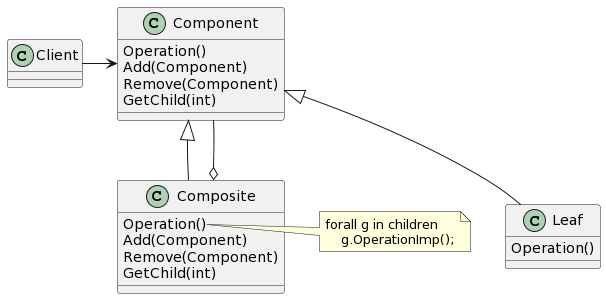

The diagram above was rendered by PlantUML. Its source (embedded in the PNG):
@startuml
class Component {
    Operation()
    Add(Component)
    Remove(Component)
    GetChild(int)
    __
}
class Leaf {
    Operation()
    __
}
class Composite {
    Operation()
    Add(Component)
    Remove(Component)
    GetChild(int)
    __
}

Client -> Component
Component <|-- Leaf
Component <|-- Composite
Component --o Composite

note right of Composite::Operation
forall g in children
    g.OperationImp();
end note
@enduml